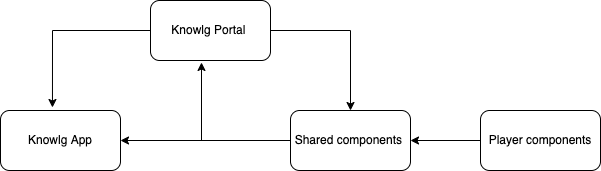

The diagram above was exported from draw.io. Its source (the exported page's mxGraphModel, read from the mxfile embedded in the PNG):
<mxGraphModel dx="1186" dy="614" grid="1" gridSize="10" guides="1" tooltips="1" connect="1" arrows="1" fold="1" page="1" pageScale="1" pageWidth="827" pageHeight="1169" math="0" shadow="0">
  <root>
    <mxCell id="0" />
    <mxCell id="1" parent="0" />
    <mxCell id="jp44ZCoH8FzcpHsCAbkK-2" style="edgeStyle=orthogonalEdgeStyle;rounded=0;orthogonalLoop=1;jettySize=auto;html=1;entryX=0.5;entryY=0;entryDx=0;entryDy=0;" edge="1" parent="1" source="LeopewZxgZLH7dKDmVtk-1" target="LeopewZxgZLH7dKDmVtk-5">
      <mxGeometry relative="1" as="geometry" />
    </mxCell>
    <mxCell id="jp44ZCoH8FzcpHsCAbkK-3" style="edgeStyle=orthogonalEdgeStyle;rounded=0;orthogonalLoop=1;jettySize=auto;html=1;entryX=0.433;entryY=-0.05;entryDx=0;entryDy=0;entryPerimeter=0;" edge="1" parent="1" source="LeopewZxgZLH7dKDmVtk-1" target="LeopewZxgZLH7dKDmVtk-3">
      <mxGeometry relative="1" as="geometry" />
    </mxCell>
    <mxCell id="LeopewZxgZLH7dKDmVtk-1" value="Knowlg Portal&amp;nbsp;" style="rounded=1;whiteSpace=wrap;html=1;" parent="1" vertex="1">
      <mxGeometry x="310" y="600" width="120" height="60" as="geometry" />
    </mxCell>
    <mxCell id="LeopewZxgZLH7dKDmVtk-3" value="Knowlg App" style="whiteSpace=wrap;html=1;rounded=1;" parent="1" vertex="1">
      <mxGeometry x="160" y="710" width="120" height="60" as="geometry" />
    </mxCell>
    <mxCell id="jp44ZCoH8FzcpHsCAbkK-4" style="edgeStyle=orthogonalEdgeStyle;rounded=0;orthogonalLoop=1;jettySize=auto;html=1;entryX=0.425;entryY=1.033;entryDx=0;entryDy=0;entryPerimeter=0;" edge="1" parent="1" source="LeopewZxgZLH7dKDmVtk-5" target="LeopewZxgZLH7dKDmVtk-1">
      <mxGeometry relative="1" as="geometry" />
    </mxCell>
    <mxCell id="jp44ZCoH8FzcpHsCAbkK-5" style="edgeStyle=orthogonalEdgeStyle;rounded=0;orthogonalLoop=1;jettySize=auto;html=1;entryX=1;entryY=0.5;entryDx=0;entryDy=0;" edge="1" parent="1" source="LeopewZxgZLH7dKDmVtk-5" target="LeopewZxgZLH7dKDmVtk-3">
      <mxGeometry relative="1" as="geometry" />
    </mxCell>
    <mxCell id="LeopewZxgZLH7dKDmVtk-5" value="Shared components&amp;nbsp;&lt;br&gt;" style="whiteSpace=wrap;html=1;rounded=1;" parent="1" vertex="1">
      <mxGeometry x="450" y="710" width="120" height="60" as="geometry" />
    </mxCell>
    <mxCell id="jp44ZCoH8FzcpHsCAbkK-1" style="edgeStyle=orthogonalEdgeStyle;rounded=0;orthogonalLoop=1;jettySize=auto;html=1;entryX=1;entryY=0.5;entryDx=0;entryDy=0;" edge="1" parent="1" source="LeopewZxgZLH7dKDmVtk-6" target="LeopewZxgZLH7dKDmVtk-5">
      <mxGeometry relative="1" as="geometry" />
    </mxCell>
    <mxCell id="LeopewZxgZLH7dKDmVtk-6" value="Player components" style="rounded=1;whiteSpace=wrap;html=1;" parent="1" vertex="1">
      <mxGeometry x="640" y="710" width="120" height="60" as="geometry" />
    </mxCell>
  </root>
</mxGraphModel>